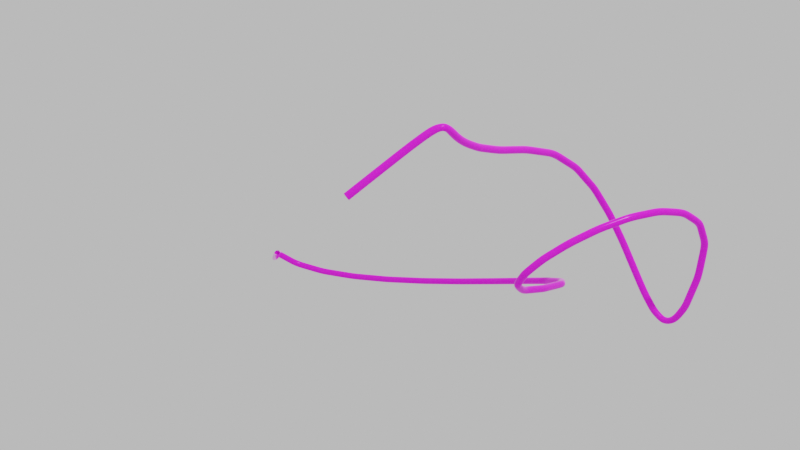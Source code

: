 # Source: RopeTutorial.blend  (saved by Blender 2.90.8; exported with 4.5.12 LTS)
import bpy
from mathutils import Matrix  # noqa: F401  (used for matrix-valued properties, if any)

bpy.ops.wm.read_factory_settings(use_empty=True)
scene = bpy.context.scene
scene.name = 'Scene'

# ---- collections
col_collection = bpy.data.collections.new('Collection'); scene.collection.children.link(col_collection)

# ---- images (referenced by path relative to the original .blend; pixels are not part of the script)
import os
ASSET_DIR = os.environ.get("B2B_ASSET_DIR", "")  # directory of the original .blend (textures are referenced by path, not embedded)
HERE = os.path.dirname(os.path.abspath(__file__))  # packed textures are extracted next to this script under _unpacked/

def load_image(name, relpath, width, height, colorspace="sRGB"):
    """Load a texture the original file referenced (path relative to the .blend, or extracted next to this script)."""
    p = next((c for c in (os.path.join(HERE, relpath), os.path.join(ASSET_DIR, relpath)) if relpath and os.path.exists(c)), "")
    if p:
        img = bpy.data.images.load(p, check_existing=True)
        img.name = name
    else:  # same state as the original file: an image datablock whose file is absent (Cycles renders it pink)
        img = bpy.data.images.new(name, width, height)
        img.source = "FILE"
        img.filepath = "//" + (relpath or name)
    img.colorspace_settings.name = colorspace
    return img
img_fabricrope001_col_3k_jpg = load_image('FabricRope001_COL_3K.jpg', 'FabricRope001_COL_3K.jpg', 1024, 1024, 'sRGB')
img_fabricrope001_disp16_3k_tif = load_image('FabricRope001_DISP16_3K.tif', 'FabricRope001_DISP16_3K.tif', 1024, 1024, 'Non-Color')

# ---- materials (node trees are filled in below, after node groups)
mat_rope = bpy.data.materials.new('Rope')
mat_rope.displacement_method = 'BOTH'

# ---- material node trees
mat_rope.use_nodes = True; mat_rope.node_tree.nodes.clear()
_N = mat_rope.node_tree.nodes; _L = mat_rope.node_tree.links
n0 = _N.new('ShaderNodeOutputMaterial'); n0.name = 'Material Output'; n0.location = (300, 300)
n1 = _N.new('ShaderNodeMixShader'); n1.name = 'Mix Shader'; n1.location = (153, 482)
n1.inputs[0].default_value = 0.01
n2 = _N.new('ShaderNodeBsdfAnisotropic'); n2.name = 'Glossy BSDF'; n2.location = (-112, 160)
n2.distribution = 'GGX'
n2.inputs[1].default_value = 0.2
n3 = _N.new('ShaderNodeBsdfDiffuse'); n3.name = 'Diffuse BSDF'; n3.location = (-29, 473)
n4 = _N.new('ShaderNodeMix'); n4.name = 'Mix'; n4.location = (-221, 447)
n4.data_type = 'RGBA'
n4.blend_type = 'SCREEN'
n5 = _N.new('ShaderNodeTexImage'); n5.name = 'Image Texture.001'; n5.location = (-502, 349)
n5.image = img_fabricrope001_col_3k_jpg
n6 = _N.new('ShaderNodeFresnel'); n6.name = 'Fresnel'; n6.location = (-412, 503)
n6.inputs[0].default_value = 1.45
n7 = _N.new('ShaderNodeDisplacement'); n7.name = 'Displacement'; n7.location = (-5, -277)
n7.inputs[2].default_value = 1.0
n8 = _N.new('ShaderNodeTexImage'); n8.name = 'Image Texture.002'; n8.location = (-554, -98)
n8.image = img_fabricrope001_disp16_3k_tif
n9 = _N.new('ShaderNodeMath'); n9.name = 'Math'; n9.location = (-237, -119)
n9.operation = 'MULTIPLY'
n9.inputs[1].default_value = 0.2
n9.inputs[2].default_value = 0.0
_L.new(n8.outputs[0], n9.inputs[0])
_L.new(n1.outputs[0], n0.inputs[0])
_L.new(n2.outputs[0], n1.inputs[2])
_L.new(n3.outputs[0], n1.inputs[1])
_L.new(n5.outputs[0], n4.inputs[6])
_L.new(n4.outputs[2], n3.inputs[0])
_L.new(n6.outputs[0], n4.inputs[0])
_L.new(n9.outputs[0], n7.inputs[0])
_L.new(n7.outputs[0], n0.inputs[2])
n0.is_active_output = True

# ---- world
world_world = bpy.data.worlds.new('World'); scene.world = world_world
world_world.use_nodes = True; world_world.node_tree.nodes.clear()
_N = world_world.node_tree.nodes; _L = world_world.node_tree.links
n0 = _N.new('ShaderNodeOutputWorld'); n0.name = 'World Output'; n0.location = (300, 300)
n1 = _N.new('ShaderNodeBackground'); n1.name = 'Background'; n1.location = (10, 300)
n1.inputs[0].default_value = (0.6095, 0.6095, 0.6095, 1.0)
_L.new(n1.outputs[0], n0.inputs[0])
n0.is_active_output = True
world_world.color = (0.05088, 0.05088, 0.05088)
world_world.use_sun_shadow = False
world_world.sun_shadow_jitter_overblur = 0.0

# ---- cameras
cam_camera = bpy.data.cameras.new('Camera')
cam_camera.clip_end = 100.0
cam_camera.ortho_scale = 7.314

# ---- lights
light_light = bpy.data.lights.new('Light', 'POINT')
light_light.transmission_factor = 0.0
light_light.energy = 1000.0
light_light.shadow_soft_size = 0.1
light_light.shadow_maximum_resolution = 0.006
light_light.use_absolute_resolution = True

# ---- meshes
me_circle = bpy.data.meshes.new('Circle')
me_circle.from_pydata([(0.0, 1.0, 0.0), (-5.339e-08, 0.7071, 0.7071), (-7.55e-08, -4.371e-08, 1.0), (-5.339e-08, -0.7071, 0.7071), (6.6e-15, -1.0, -8.742e-08), (5.339e-08, -0.7071, -0.7071), (7.55e-08, 1.192e-08, -1.0), (5.339e-08, 0.7071, -0.7071), (0.0, 1.0, 0.0), (-5.339e-08, 0.7071, 0.7071), (-7.55e-08, -4.371e-08, 1.0), (-5.339e-08, -0.7071, 0.7071), (6.6e-15, -1.0, -8.742e-08), (5.339e-08, -0.7071, -0.7071), (7.55e-08, 1.192e-08, -1.0), (5.339e-08, 0.7071, -0.7071), (3.0, 1.0, 0.0), (3.0, 0.7071, 0.7071), (3.0, -4.371e-08, 1.0), (3.0, -0.7071, 0.7071), (3.0, -1.0, -8.742e-08), (3.0, -0.7071, -0.7071), (3.0, 1.192e-08, -1.0), (3.0, 0.7071, -0.7071), (1.0, 0.7071, -0.7071), (2.0, 0.7071, -0.7071), (2.0, 1.0, 0.0), (1.0, 1.0, 0.0), (1.0, -0.7071, -0.7071), (2.0, -0.7071, -0.7071), (2.0, 1.192e-08, -1.0), (1.0, 1.192e-08, -1.0), (1.0, -0.7071, 0.7071), (2.0, -0.7071, 0.7071), (2.0, -1.0, -8.742e-08), (1.0, -1.0, -8.742e-08), (1.0, 0.7071, 0.7071), (2.0, 0.7071, 0.7071), (2.0, -4.371e-08, 1.0), (1.0, -4.371e-08, 1.0), (6.0, 1.0, 0.0), (6.0, 0.7071, 0.7071), (6.0, -4.371e-08, 1.0), (6.0, -0.7071, 0.7071), (6.0, -1.0, -8.742e-08), (6.0, -0.7071, -0.7071), (6.0, 1.192e-08, -1.0), (6.0, 0.7071, -0.7071), (4.0, -0.7071, 0.7071), (5.0, -0.7071, 0.7071), (5.0, -1.0, -8.742e-08), (4.0, -1.0, -8.742e-08), (4.0, 0.7071, 0.7071), (5.0, 0.7071, 0.7071), (5.0, -4.371e-08, 1.0), (4.0, -4.371e-08, 1.0), (4.0, 1.192e-08, -1.0), (5.0, 1.192e-08, -1.0), (5.0, 0.7071, -0.7071), (4.0, 0.7071, -0.7071), (5.0, -0.7071, -0.7071), (4.0, -0.7071, -0.7071), (4.0, 1.0, 0.0), (5.0, 1.0, 0.0)], [], [(5, 13, 12, 4), (3, 11, 10, 2), (1, 9, 8, 0), (0, 8, 15, 7), (6, 14, 13, 5), (4, 12, 11, 3), (2, 10, 9, 1), (7, 15, 14, 6), (26, 16, 23, 25), (30, 22, 21, 29), (34, 20, 19, 33), (38, 18, 17, 37), (25, 23, 22, 30), (29, 21, 20, 34), (33, 19, 18, 38), (37, 17, 16, 26), (9, 36, 27, 8), (36, 37, 26, 27), (11, 32, 39, 10), (32, 33, 38, 39), (13, 28, 35, 12), (28, 29, 34, 35), (15, 24, 31, 14), (24, 25, 30, 31), (10, 39, 36, 9), (39, 38, 37, 36), (12, 35, 32, 11), (35, 34, 33, 32), (14, 31, 28, 13), (31, 30, 29, 28), (8, 27, 24, 15), (27, 26, 25, 24), (50, 44, 43, 49), (54, 42, 41, 53), (58, 47, 46, 57), (60, 45, 44, 50), (49, 43, 42, 54), (53, 41, 40, 63), (63, 40, 47, 58), (57, 46, 45, 60), (22, 56, 61, 21), (56, 57, 60, 61), (16, 62, 59, 23), (62, 63, 58, 59), (17, 52, 62, 16), (52, 53, 63, 62), (19, 48, 55, 18), (48, 49, 54, 55), (21, 61, 51, 20), (61, 60, 50, 51), (23, 59, 56, 22), (59, 58, 57, 56), (18, 55, 52, 17), (55, 54, 53, 52), (20, 51, 48, 19), (51, 50, 49, 48)])
_uv = me_circle.uv_layers.new(name='UVMap')
_uv.uv.foreach_set('vector', [0.3656, -6.715e-05, 0.3656, -6.749e-05, 0.2406, 5.404e-06, 0.2407, 6.283e-06, 0.1157, 0.0001137, 0.1157, 0.0001112, -0.0001951, 0.0002765, -0.0001791, 0.0002831, 0.8657, 2.917e-05, 0.8657, 3.318e-05, 0.7406, -0.0001004, 0.7406, -0.0001015, 0.7406, -0.0001015, 0.7406, -0.0001004, 0.6156, -0.0001373, 0.6156, -0.0001377, 0.4906, -0.0001157, 0.4906, -0.0001157, 0.3656, -6.749e-05, 0.3656, -6.715e-05, 0.2407, 6.283e-06, 0.2406, 5.404e-06, 0.1157, 0.0001112, 0.1157, 0.0001137, 1.0, 0.0002626, 1.0, 0.0002659, 0.8657, 3.318e-05, 0.8657, 2.917e-05, 0.6156, -0.0001377, 0.6156, -0.0001373, 0.4906, -0.0001157, 0.4906, -0.0001157, 0.7406, 0.3381, 0.7405, 0.5012, 0.6156, 0.5012, 0.6157, 0.338, 0.4907, 0.338, 0.4907, 0.5012, 0.3659, 0.5012, 0.3658, 0.338, 0.2409, 0.3381, 0.241, 0.5012, 0.1161, 0.5013, 0.116, 0.3381, 1.0, 0.3382, 0.9999, 0.5013, 0.8654, 0.5013, 0.8655, 0.3381, 0.6157, 0.338, 0.6156, 0.5012, 0.4907, 0.5012, 0.4907, 0.338, 0.3658, 0.338, 0.3659, 0.5012, 0.241, 0.5012, 0.2409, 0.3381, 0.116, 0.3381, 0.1161, 0.5013, 6.25e-05, 0.5013, 1.964e-05, 0.3381, 0.8655, 0.3381, 0.8654, 0.5013, 0.7405, 0.5012, 0.7406, 0.3381, 0.8657, 3.318e-05, 0.8656, 0.1749, 0.7407, 0.1748, 0.7406, -0.0001004, 0.8656, 0.1749, 0.8655, 0.3381, 0.7406, 0.3381, 0.7407, 0.1748, 0.1157, 0.0001112, 0.116, 0.1749, -5.576e-05, 0.175, -0.0001951, 0.0002765, 0.116, 0.1749, 0.116, 0.3381, 1.964e-05, 0.3381, -5.576e-05, 0.175, 0.3656, -6.749e-05, 0.3658, 0.1748, 0.2409, 0.1749, 0.2406, 5.404e-06, 0.3658, 0.1748, 0.3658, 0.338, 0.2409, 0.3381, 0.2409, 0.1749, 0.6156, -0.0001373, 0.6157, 0.1748, 0.4907, 0.1748, 0.4906, -0.0001157, 0.6157, 0.1748, 0.6157, 0.338, 0.4907, 0.338, 0.4907, 0.1748, 1.0, 0.0002659, 1.0, 0.175, 0.8656, 0.1749, 0.8657, 3.318e-05, 1.0, 0.175, 1.0, 0.3382, 0.8655, 0.3381, 0.8656, 0.1749, 0.2406, 5.404e-06, 0.2409, 0.1749, 0.116, 0.1749, 0.1157, 0.0001112, 0.2409, 0.1749, 0.2409, 0.3381, 0.116, 0.3381, 0.116, 0.1749, 0.4906, -0.0001157, 0.4907, 0.1748, 0.3658, 0.1748, 0.3656, -6.749e-05, 0.4907, 0.1748, 0.4907, 0.338, 0.3658, 0.338, 0.3658, 0.1748, 0.7406, -0.0001004, 0.7407, 0.1748, 0.6157, 0.1748, 0.6156, -0.0001373, 0.7407, 0.1748, 0.7406, 0.3381, 0.6157, 0.338, 0.6157, 0.1748, 0.241, 0.8276, 0.241, 1.0, 0.1161, 1.0, 0.1161, 0.8276, 0.9998, 0.8276, 0.9998, 1.0, 0.8653, 1.0, 0.8654, 0.8276, 0.6156, 0.8276, 0.6156, 1.0, 0.4907, 1.0, 0.4907, 0.8276, 0.3659, 0.8276, 0.3659, 1.0, 0.241, 1.0, 0.241, 0.8276, 0.1161, 0.8276, 0.1161, 1.0, 0.0001236, 1.0, 0.0001076, 0.8276, 0.8654, 0.8276, 0.8653, 1.0, 0.7405, 1.0, 0.7405, 0.8276, 0.7405, 0.8276, 0.7405, 1.0, 0.6156, 1.0, 0.6156, 0.8276, 0.4907, 0.8276, 0.4907, 1.0, 0.3659, 1.0, 0.3659, 0.8276, 0.4907, 0.5012, 0.4907, 0.6644, 0.3659, 0.6644, 0.3659, 0.5012, 0.4907, 0.6644, 0.4907, 0.8276, 0.3659, 0.8276, 0.3659, 0.6644, 0.7405, 0.5012, 0.7405, 0.6644, 0.6156, 0.6644, 0.6156, 0.5012, 0.7405, 0.6644, 0.7405, 0.8276, 0.6156, 0.8276, 0.6156, 0.6644, 0.8654, 0.5013, 0.8654, 0.6644, 0.7405, 0.6644, 0.7405, 0.5012, 0.8654, 0.6644, 0.8654, 0.8276, 0.7405, 0.8276, 0.7405, 0.6644, 0.1161, 0.5013, 0.1161, 0.6644, 8.896e-05, 0.6644, 6.25e-05, 0.5013, 0.1161, 0.6644, 0.1161, 0.8276, 0.0001076, 0.8276, 8.896e-05, 0.6644, 0.3659, 0.5012, 0.3659, 0.6644, 0.241, 0.6644, 0.241, 0.5012, 0.3659, 0.6644, 0.3659, 0.8276, 0.241, 0.8276, 0.241, 0.6644, 0.6156, 0.5012, 0.6156, 0.6644, 0.4907, 0.6644, 0.4907, 0.5012, 0.6156, 0.6644, 0.6156, 0.8276, 0.4907, 0.8276, 0.4907, 0.6644, 0.9999, 0.5013, 0.9998, 0.6645, 0.8654, 0.6644, 0.8654, 0.5013, 0.9998, 0.6645, 0.9998, 0.8276, 0.8654, 0.8276, 0.8654, 0.6644, 0.241, 0.5012, 0.241, 0.6644, 0.1161, 0.6644, 0.1161, 0.5013, 0.241, 0.6644, 0.241, 0.8276, 0.1161, 0.8276, 0.1161, 0.6644])
me_circle.materials.append(mat_rope)
me_circle.use_remesh_fix_poles = True
me_circle.use_remesh_preserve_attributes = False
me_circle.use_mirror_vertex_groups = False
me_circle.update()

# ---- curves / text
cu_beziercurve = bpy.data.curves.new('BezierCurve', 'CURVE')
cu_beziercurve.dimensions = '3D'
_sp = cu_beziercurve.splines.new('BEZIER'); _sp.bezier_points.add(4)
_sp.bezier_points.foreach_set('co', [-1.0, 0.0, -0.5271, 1.338, 0.2156, 0.05486, 1.925, 0.9337, 0.09804, 1.179, 0.1785, 0.9051, 0.9716, -0.9468, 0.924])
_sp.bezier_points.foreach_set('handle_left', [-1.157, -0.4462, -0.001503, 1.371, 1.241, -0.1699, 2.014, 1.177, 1.116, 1.212, 1.204, 0.6803, 1.291, -0.1193, 1.486])
_sp.bezier_points.foreach_set('handle_right', [-0.8431, 0.4462, -1.053, 1.304, -0.8231, 0.2825, 1.835, 0.6867, -0.9328, 1.145, -0.8602, 1.133, 0.6479, -1.785, 0.3544])
for _p, _l, _r in zip(_sp.bezier_points, ['ALIGNED', 'ALIGNED', 'ALIGNED', 'ALIGNED', 'ALIGNED'], ['ALIGNED', 'ALIGNED', 'ALIGNED', 'ALIGNED', 'ALIGNED']): _p.handle_left_type = _l; _p.handle_right_type = _r
_sp.order_u = 0
_sp.order_v = 0
cu_beziercurve.use_path = True
cu_beziercurve.use_path_clamp = True
cu_beziercurve.fill_mode = 'FULL'

# ---- objects
ob_light = bpy.data.objects.new('Light', light_light)
ob_camera = bpy.data.objects.new('Camera', cam_camera)
ob_circle = bpy.data.objects.new('Circle', me_circle)
ob_beziercurve = bpy.data.objects.new('BezierCurve', cu_beziercurve)

# ---- transforms, parenting, visibility, modifiers, constraints
ob_light.location = (4.076, 1.005, 5.904)
ob_light.rotation_euler = (0.6503, 0.05522, 1.866)
ob_light.lock_rotations_4d = False
ob_light.empty_display_type = 'ARROWS'
ob_light.color = (0.0, 0.0, 0.0, 0.0)
ob_light.lineart.crease_threshold = 0.0
ob_camera.location = (4.912, -4.31, 2.317)
ob_camera.rotation_euler = (1.109, 0.0, 0.8149)
ob_camera.lock_rotations_4d = False
ob_camera.empty_display_type = 'ARROWS'
ob_camera.color = (0.0, 0.0, 0.0, 0.0)
ob_camera.display_type = 'WIRE'
ob_camera.lineart.crease_threshold = 0.0
ob_circle.location = (-0.00172, 0.01107, -1.001)
ob_circle.scale = (0.04843, 0.04843, 0.04843)
ob_circle.lineart.crease_threshold = 0.0
ob_circle.cycles.use_adaptive_subdivision = True
_m = ob_circle.modifiers.new('Array', 'ARRAY')
_m.count = 29
_m.constant_offset_displace = (0.0, 0.0, 0.0)
_m.use_merge_vertices = True
_m = ob_circle.modifiers.new('Curve', 'CURVE')
_m.object = ob_beziercurve
_m = ob_circle.modifiers.new('Subdivision', 'SUBSURF')
_m.uv_smooth = 'PRESERVE_CORNERS'
_m.render_levels = 3
ob_beziercurve.location = (-0.00172, 0.01107, -1.001)
ob_beziercurve.lineart.crease_threshold = 0.0

# ---- collection membership
col_collection.objects.link(ob_light)
col_collection.objects.link(ob_camera)
col_collection.objects.link(ob_circle)
col_collection.objects.link(ob_beziercurve)

# ---- scene / render settings (as saved in the file)
scene.camera = ob_camera
scene.frame_start = 1; scene.frame_end = 250; scene.frame_set(1)
scene.render.engine = 'CYCLES'
scene.cycles.feature_set = 'EXPERIMENTAL'
scene.cycles.samples = 32
scene.cycles.sampling_pattern = 'TABULATED_SOBOL'
scene.cycles.use_adaptive_sampling = False
scene.cycles.use_light_tree = False
scene.view_settings.view_transform = 'Filmic'
bpy.context.view_layer.update()
